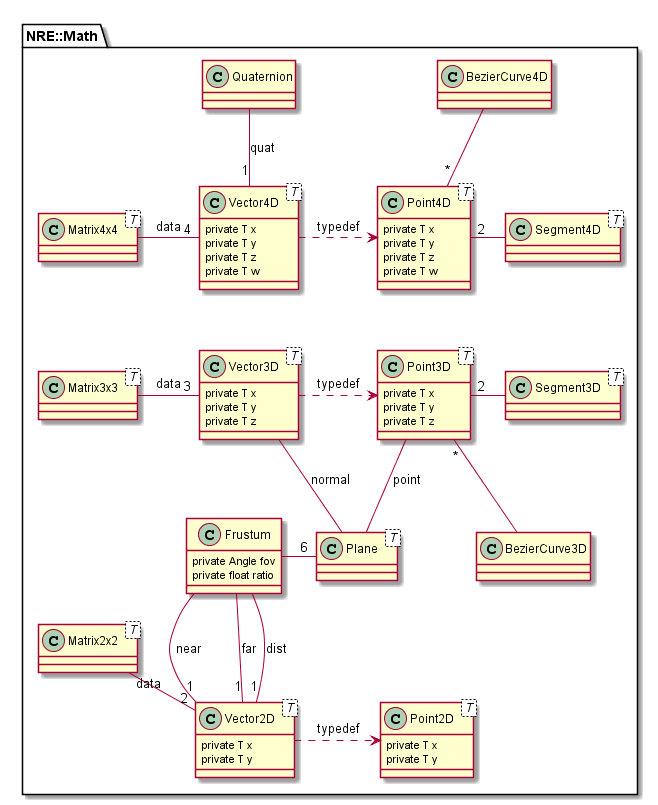

The diagram above was rendered by PlantUML. Its source (embedded in the PNG):
@startuml
    package NRE::Math {
        class Point2D < T > {
            private T x
            private T y
        }
        class Point3D < T > {
            private T x
            private T y
            private T z
        }
        class Point4D < T > {
            private T x
            private T y
            private T z
            private T w
        }
        class Vector2D < T > {
            private T x
            private T y
        }
        class Vector3D < T > {
            private T x
            private T y
            private T z
        }
        class Vector4D < T > {
            private T x
            private T y
            private T z
            private T w
        }
        class Quaternion
        class Plane < T >
        class Frustum {
            private Angle fov
            private float ratio
        }
        class BezierCurve3D
        class BezierCurve4D
        class Segment3D < T >
        class Segment4D < T >
        class Matrix2x2 < T >
        class Matrix3x3 < T >
        class Matrix4x4 < T >
        Matrix2x2 -right- "2" Vector2D : data
        Matrix3x3 -right- "3" Vector3D : data
        Matrix4x4 -right- "4" Vector4D : data
        Vector4D -down[hidden]- Vector3D
        Vector3D -down[hidden]- Frustum
        Point4D -down[hidden]- Point3D
        Point3D -down[hidden]- Point2D
        Matrix4x4 -down[hidden]- Matrix3x3
        Matrix3x3 -down[hidden]- Matrix2x2
        Point2D <.right. Vector2D : typedef
        Point3D <.right. Vector3D : typedef
        Point4D <.right. Vector4D : typedef
        Segment3D -left- "2" Point3D
        Segment4D -left- "2" Point4D
        BezierCurve3D -up- "*" Point3D
        BezierCurve4D -down- "*" Point4D
        BezierCurve3D -up[hidden]- Segment3D
        BezierCurve4D -down[hidden]- Segment4D
        Segment3D -up[hidden]- Segment4D
        Quaternion -down- "1" Vector4D : quat
        Plane -up- Vector3D : normal
        Plane -up- Point3D : point
        Frustum -right- "6" Plane
        Frustum -down- "1" Vector2D : near
        Frustum -down- "1" Vector2D : far
        Frustum -down- "1" Vector2D : dist
    }
@enduml